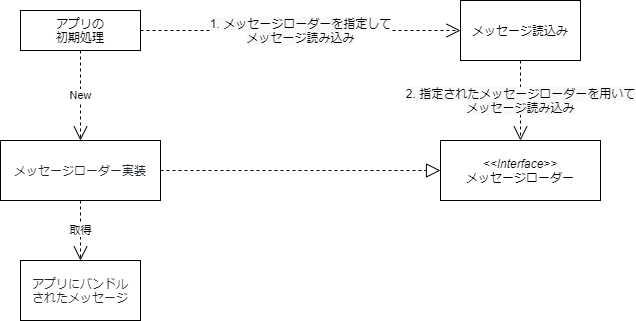

The diagram above was exported from draw.io. Its source (the exported page's mxGraphModel, read from the mxfile embedded in the PNG):
<mxGraphModel dx="853" dy="493" grid="1" gridSize="10" guides="1" tooltips="1" connect="1" arrows="1" fold="1" page="1" pageScale="1" pageWidth="850" pageHeight="1100" background="none" math="0" shadow="0">
  <root>
    <mxCell id="0" />
    <mxCell id="1" parent="0" />
    <mxCell id="loallobC8swed3gJ7yru-3" value="アプリの&lt;br&gt;初期処理" style="rounded=0;whiteSpace=wrap;html=1;" parent="1" vertex="1">
      <mxGeometry x="80" y="50" width="120" height="40" as="geometry" />
    </mxCell>
    <mxCell id="loallobC8swed3gJ7yru-4" value="&lt;span style=&quot;text-align: left&quot;&gt;メッセージ読込み&lt;/span&gt;" style="rounded=0;whiteSpace=wrap;html=1;" parent="1" vertex="1">
      <mxGeometry x="520" y="40" width="120" height="60" as="geometry" />
    </mxCell>
    <mxCell id="loallobC8swed3gJ7yru-6" value="&lt;i&gt;&amp;lt;&amp;lt;Interface&amp;gt;&amp;gt;&lt;br&gt;&lt;/i&gt;メッセージローダー" style="rounded=0;whiteSpace=wrap;html=1;" parent="1" vertex="1">
      <mxGeometry x="500" y="180" width="160" height="60" as="geometry" />
    </mxCell>
    <mxCell id="loallobC8swed3gJ7yru-8" value="&lt;span style=&quot;color: rgb(36 , 41 , 47) ; font-family: , , &amp;#34;sf mono&amp;#34; , &amp;#34;menlo&amp;#34; , &amp;#34;consolas&amp;#34; , &amp;#34;liberation mono&amp;#34; , monospace ; background-color: rgb(255 , 255 , 255)&quot;&gt;メッセージローダー実装&lt;/span&gt;" style="rounded=0;whiteSpace=wrap;html=1;" parent="1" vertex="1">
      <mxGeometry x="60" y="180" width="160" height="60" as="geometry" />
    </mxCell>
    <mxCell id="loallobC8swed3gJ7yru-9" value="&lt;span style=&quot;font-size: 12px ; background-color: rgb(248 , 249 , 250)&quot;&gt;1. メッセージローダーを指定して&lt;br&gt;メッセージ読み込み&lt;br&gt;&lt;/span&gt;" style="endArrow=open;endSize=12;dashed=1;html=1;rounded=0;edgeStyle=orthogonalEdgeStyle;exitX=1;exitY=0.5;exitDx=0;exitDy=0;" parent="1" source="loallobC8swed3gJ7yru-3" target="loallobC8swed3gJ7yru-4" edge="1">
      <mxGeometry width="160" relative="1" as="geometry">
        <mxPoint x="170" y="100" as="sourcePoint" />
        <mxPoint x="330" y="100" as="targetPoint" />
      </mxGeometry>
    </mxCell>
    <mxCell id="loallobC8swed3gJ7yru-12" value="" style="endArrow=block;dashed=1;endFill=0;endSize=12;html=1;rounded=0;edgeStyle=orthogonalEdgeStyle;entryX=0;entryY=0.5;entryDx=0;entryDy=0;" parent="1" source="loallobC8swed3gJ7yru-8" target="loallobC8swed3gJ7yru-6" edge="1">
      <mxGeometry width="160" relative="1" as="geometry">
        <mxPoint x="170" y="100" as="sourcePoint" />
        <mxPoint x="380" y="160" as="targetPoint" />
      </mxGeometry>
    </mxCell>
    <mxCell id="loallobC8swed3gJ7yru-13" value="&lt;span style=&quot;font-size: 12px ; background-color: rgb(248 , 249 , 250)&quot;&gt;2. 指定された&lt;/span&gt;&lt;span style=&quot;font-size: 12px ; background-color: rgb(248 , 249 , 250)&quot;&gt;メッセージローダーを用いて&lt;br&gt;メッセージ読み込み&lt;/span&gt;" style="endArrow=open;endSize=12;dashed=1;html=1;rounded=0;edgeStyle=orthogonalEdgeStyle;exitX=0.5;exitY=1;exitDx=0;exitDy=0;" parent="1" source="loallobC8swed3gJ7yru-4" target="loallobC8swed3gJ7yru-6" edge="1">
      <mxGeometry width="160" relative="1" as="geometry">
        <mxPoint x="170" y="100" as="sourcePoint" />
        <mxPoint x="330" y="100" as="targetPoint" />
      </mxGeometry>
    </mxCell>
    <mxCell id="loallobC8swed3gJ7yru-14" value="New" style="endArrow=open;endSize=12;dashed=1;html=1;rounded=0;edgeStyle=orthogonalEdgeStyle;exitX=0.5;exitY=1;exitDx=0;exitDy=0;" parent="1" source="loallobC8swed3gJ7yru-3" target="loallobC8swed3gJ7yru-8" edge="1">
      <mxGeometry width="160" relative="1" as="geometry">
        <mxPoint x="170" as="sourcePoint" />
        <mxPoint x="330" as="targetPoint" />
      </mxGeometry>
    </mxCell>
    <mxCell id="loallobC8swed3gJ7yru-16" value="&lt;span style=&quot;color: rgb(36 , 41 , 47) ; font-family: , , &amp;#34;sf mono&amp;#34; , &amp;#34;menlo&amp;#34; , &amp;#34;consolas&amp;#34; , &amp;#34;liberation mono&amp;#34; , monospace ; background-color: rgb(255 , 255 , 255)&quot;&gt;アプリにバンドル&lt;br&gt;されたメッセージ&lt;br&gt;&lt;/span&gt;" style="rounded=0;whiteSpace=wrap;html=1;" parent="1" vertex="1">
      <mxGeometry x="80" y="300" width="120" height="60" as="geometry" />
    </mxCell>
    <mxCell id="loallobC8swed3gJ7yru-17" value="取得" style="endArrow=open;endSize=12;dashed=1;html=1;rounded=0;edgeStyle=orthogonalEdgeStyle;exitX=0.5;exitY=1;exitDx=0;exitDy=0;entryX=0.5;entryY=0;entryDx=0;entryDy=0;" parent="1" source="loallobC8swed3gJ7yru-8" target="loallobC8swed3gJ7yru-16" edge="1">
      <mxGeometry width="160" relative="1" as="geometry">
        <mxPoint x="350" y="140" as="sourcePoint" />
        <mxPoint x="510" y="140" as="targetPoint" />
      </mxGeometry>
    </mxCell>
  </root>
</mxGraphModel>